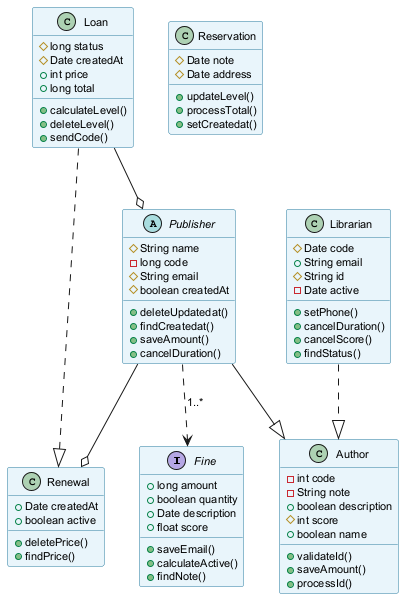

The diagram above was rendered by PlantUML. Its source (embedded in the PNG):
@startuml
skinparam backgroundColor #FFFFFF
skinparam classBackgroundColor #E8F4FA
skinparam classBorderColor #2C7DA0
skinparam defaultFontSize 11
interface Fine {
  +long amount
  +boolean quantity
  +Date description
  +float score
  +saveEmail()
  +calculateActive()
  +findNote()
}
class Renewal {
  +Date createdAt
  +boolean active
  +deletePrice()
  +findPrice()
}
class Librarian {
  #Date code
  +String email
  #String id
  -Date active
  +setPhone()
  +cancelDuration()
  +cancelScore()
  +findStatus()
}
class Reservation {
  #Date note
  #Date address
  +updateLevel()
  +processTotal()
  +setCreatedat()
}
class Author {
  -int code
  -String note
  +boolean description
  #int score
  +boolean name
  +validateId()
  +saveAmount()
  +processId()
}
abstract class Publisher {
  #String name
  -long code
  #String email
  #boolean createdAt
  +deleteUpdatedat()
  +findCreatedat()
  +saveAmount()
  +cancelDuration()
}
class Loan {
  #long status
  #Date createdAt
  +int price
  +long total
  +calculateLevel()
  +deleteLevel()
  +sendCode()
}
Loan ..|> Renewal
Publisher --|> Author
Publisher ..> Fine : "1..*"
Librarian ..|> Author
Publisher --o Renewal
Loan --o Publisher
@enduml